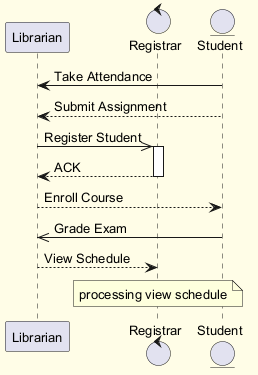

The diagram above was rendered by PlantUML. Its source (embedded in the PNG):
@startuml
skinparam backgroundColor #FFFDE7
skinparam classBackgroundColor #FFF9C4
skinparam classBorderColor #F57F17
skinparam defaultFontSize 13
participant "Librarian" as L
control "Registrar" as R
entity "Student" as S
S -> L : Take Attendance
S --> L : Submit Assignment
L ->> R : Register Student
activate R
R --> L : ACK
deactivate R
L --> S : Enroll Course
S ->> L : Grade Exam
L --> R : View Schedule
note over R : processing view schedule
@enduml